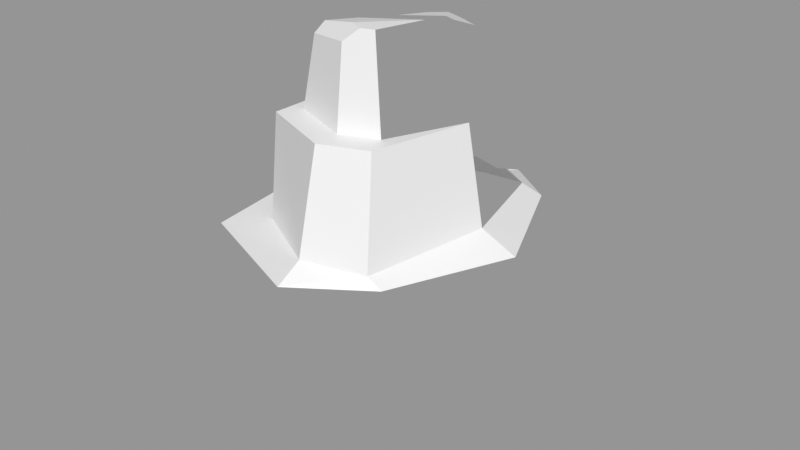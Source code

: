# Source: Rock_Round_l_2C_04.blend  (saved by Blender 3.0.42; exported with 4.5.12 LTS)
import bpy
from mathutils import Matrix  # noqa: F401  (used for matrix-valued properties, if any)

bpy.ops.wm.read_factory_settings(use_empty=True)
scene = bpy.context.scene
scene.name = 'Scene'

# ---- images (referenced by path relative to the original .blend; pixels are not part of the script)
import os
ASSET_DIR = os.environ.get("B2B_ASSET_DIR", "")  # directory of the original .blend (textures are referenced by path, not embedded)
HERE = os.path.dirname(os.path.abspath(__file__))  # packed textures are extracted next to this script under _unpacked/

def load_image(name, relpath, width, height, colorspace="sRGB"):
    """Load a texture the original file referenced (path relative to the .blend, or extracted next to this script)."""
    p = next((c for c in (os.path.join(HERE, relpath), os.path.join(ASSET_DIR, relpath)) if relpath and os.path.exists(c)), "")
    if p:
        img = bpy.data.images.load(p, check_existing=True)
        img.name = name
    else:  # same state as the original file: an image datablock whose file is absent (Cycles renders it pink)
        img = bpy.data.images.new(name, width, height)
        img.source = "FILE"
        img.filepath = "//" + (relpath or name)
    img.colorspace_settings.name = colorspace
    return img
img_rocks_texture_atlas_1024x1024_png = load_image('Rocks_Texture_Atlas_1024x1024.png', 'Rocks_Texture_Atlas_1024x1024.png', 1024, 1024, 'sRGB')

# ---- materials (node trees are filled in below, after node groups)
mat_rocks_057 = bpy.data.materials.new('Rocks.057')
mat_rocks_057.use_transparent_shadow = False
mat_rocks_057.diffuse_color = (1.0, 1.0, 1.0, 1.0)
mat_rocks_057.roughness = 0.69
mat_rocks_057.specular_intensity = 0.0
mat_material_051 = bpy.data.materials.new('Material.051')
mat_material_051.use_transparent_shadow = False
mat_material_051.roughness = 0.5

# ---- material node trees
mat_rocks_057.use_nodes = True; mat_rocks_057.node_tree.nodes.clear()
_N = mat_rocks_057.node_tree.nodes; _L = mat_rocks_057.node_tree.links
n0 = _N.new('ShaderNodeBsdfPrincipled'); n0.name = 'Principled BSDF'; n0.location = (10, 300)
n0.distribution = 'GGX'
n0.subsurface_method = 'RANDOM_WALK_SKIN'
n0.inputs[2].default_value = 0.69
n0.inputs[3].default_value = 1.45
n0.inputs[4].default_value = 0.0
n0.inputs[13].default_value = 0.0
n1 = _N.new('ShaderNodeOutputMaterial'); n1.name = 'Material Output'; n1.location = (300, 300)
n2 = _N.new('ShaderNodeNormalMap'); n2.name = 'Normal Map'; n2.location = (-300, -300)
n2.label = 'Normal/Map'
n3 = _N.new('ShaderNodeTexImage'); n3.name = 'Image Texture'; n3.location = (-300, 600)
n3.image = img_rocks_texture_atlas_1024x1024_png
_L.new(n0.outputs[0], n1.inputs[0])
_L.new(n2.outputs[0], n0.inputs[5])
_L.new(n3.outputs[0], n0.inputs[0])
n1.is_active_output = True
mat_material_051.use_nodes = True; mat_material_051.node_tree.nodes.clear()
_N = mat_material_051.node_tree.nodes; _L = mat_material_051.node_tree.links
n0 = _N.new('ShaderNodeBsdfPrincipled'); n0.name = 'Principled BSDF'; n0.location = (10, 300)
n0.distribution = 'GGX'
n0.subsurface_method = 'RANDOM_WALK_SKIN'
n0.inputs[3].default_value = 1.45
n0.inputs[27].default_value = (0.0, 0.0, 0.0, 1.0)
n0.inputs[28].default_value = 1.0
n1 = _N.new('ShaderNodeOutputMaterial'); n1.name = 'Material Output'; n1.location = (300, 300)
n2 = _N.new('ShaderNodeNormalMap'); n2.name = 'Normal Map'; n2.location = (-300, -300)
n2.label = 'Normal/Map'
n2.inputs[0].default_value = 0.0
_L.new(n0.outputs[0], n1.inputs[0])
_L.new(n2.outputs[0], n0.inputs[5])
n1.is_active_output = True

# ---- meshes
me_rock_round_l_2c_04_002 = bpy.data.meshes.new('Rock_Round_l_2C_04.002')
me_rock_round_l_2c_04_002.from_pydata([(0.0, -0.518, -0.9625), (-0.6903, -0.518, -0.6806), (-0.7967, -0.518, 4.207e-08), (-0.6903, -0.4519, 0.6806), (8.535e-08, -0.3, 0.9625), (0.4287, -0.3, 0.6806), (0.7147, -0.4519, -1.148e-08), (0.4287, -0.518, -0.6806), (-0.6256, 0.613, -0.6024), (-0.7011, 0.613, 3.642e-08), (-0.6256, 0.613, 0.6024), (0.001264, 0.613, 0.8519), (0.3598, 0.613, 0.6024), (0.6194, 0.613, -1.098e-08), (0.3598, 0.613, -0.6024), (0.001264, 0.613, -0.6455), (-0.349, 0.6572, -0.4565), (-0.5515, 0.6383, 2.983e-08), (-0.4737, 0.613, 0.4164), (0.001264, 0.6864, 0.719), (0.2881, 0.6607, 0.607), (0.4352, 0.6962, -8.671e-09), (0.2881, 0.6851, -0.5336), (-0.003144, 1.178, -0.5194), (-0.2849, 1.178, -0.3673), (-0.2504, 1.3, 0.009577), (-0.3186, 1.178, 0.3335), (-0.002938, 1.178, 0.4591), (0.1803, 1.178, 0.3876), (0.2717, 1.3, 0.009577), (0.2277, 1.178, -0.4293), (-0.3853, 1.178, 0.4407), (-0.3748, 1.178, 2.47e-08), (-0.003144, 1.178, 0.5928), (0.2277, 1.178, 0.5027), (0.346, 1.178, -6.276e-09), (0.1224, 1.629, 0.3509), (-0.002594, 1.314, -0.4055), (-0.1592, 1.314, -0.321), (0.1256, 1.314, -0.3555), (-0.1648, 1.314, -0.03868), (0.1914, 1.314, -0.03868), (-0.002521, 1.487, -0.3905), (0.1125, 1.483, -0.346), (0.1611, 1.57, -0.1189), (0.05994, 1.629, 0.3753), (-0.008092, 1.568, 0.4099), (-0.2529, 1.533, 0.3167), (-0.1999, 1.559, 0.09116), (0.1881, 1.628, 0.1131), (-0.1411, 1.503, -0.3143), (-0.1427, 1.536, -0.1082), (0.1183, 1.578, -0.1214), (-0.05218, 1.51, -0.3617), (-0.01753, 1.629, 0.3329), (-0.2328, 1.582, 0.2698), (-0.1709, 0.613, -0.7834), (0.09825, 0.613, -0.7844), (0.000605, 0.2935, -0.9095), (0.001264, 0.613, -0.7301)], [], [(20, 11, 12), (18, 9, 10), (58, 56, 59), (26, 32, 31), (28, 35, 29), (25, 35, 32), (35, 40, 32), (2, 3, 10, 9), (36, 45, 46), (54, 36, 49), (57, 58, 59), (56, 58, 1), (15, 59, 56), (12, 5, 6, 13), (8, 1, 2, 9), (23, 15, 16, 24), (11, 4, 5, 12), (33, 19, 20, 34), (20, 19, 11), (18, 17, 9), (57, 59, 15), (10, 11, 19, 18), (41, 35, 30, 39), (16, 15, 56, 8), (24, 16, 17, 32), (38, 37, 23, 24), (44, 41, 39, 43), (47, 26, 27, 46), (6, 7, 14, 13), (34, 28, 27, 33), (30, 35, 21, 22), (28, 36, 46, 27), (23, 30, 22, 15), (39, 30, 23, 37), (12, 13, 21, 20), (26, 25, 32), (47, 48, 25, 26), (54, 55, 47, 46), (28, 34, 35), (25, 29, 35), (35, 41, 40), (31, 18, 19, 33), (52, 44, 43, 53), (22, 14, 57, 15), (48, 55, 54, 49), (48, 49, 29, 25), (3, 4, 11, 10), (40, 38, 24, 32), (34, 20, 21, 35), (32, 17, 18, 31), (54, 45, 36), (41, 52, 51, 40), (45, 54, 46), (43, 42, 53), (13, 14, 22, 21), (51, 50, 38, 40), (41, 44, 52), (53, 37, 38, 50), (42, 37, 53), (8, 9, 17, 16), (31, 33, 27, 26), (48, 47, 55), (29, 49, 36, 28), (57, 14, 7, 58), (7, 0, 58), (51, 52, 53, 50), (0, 1, 58), (8, 56, 1), (43, 39, 37, 42), (4, 3, 6, 5), (3, 2, 7, 6), (0, 7, 2, 1)])
me_rock_round_l_2c_04_002.polygons.foreach_set('use_smooth', [True] * 72)
me_rock_round_l_2c_04_002.polygons.foreach_set('material_index', [1, 1, 0, 1, 0, 0, 0, 0, 1, 1, 0, 0, 1, 0, 0, 0, 0, 1, 1, 1, 1, 1, 0, 1, 0, 0, 0, 1, 0, 1, 0, 1, 0, 0, 1, 0, 0, 1, 1, 0, 0, 1, 1, 1, 1, 0, 0, 0, 1, 1, 1, 0, 1, 1, 1, 0, 0, 0, 0, 1, 1, 1, 0, 0, 0, 1, 0, 0, 0, 0, 0, 0])
_k = set([(0, 1), (0, 7), (0, 58), (1, 2), (1, 8), (1, 56), (1, 58), (2, 3), (2, 7), (2, 9), (3, 4), (3, 6), (3, 10), (4, 5), (4, 11), (5, 6), (5, 12), (6, 7), (6, 13), (7, 14), (7, 58), (8, 9), (8, 16), (8, 56), (9, 10), (9, 17), (9, 18), (10, 11), (10, 18), (11, 12), (11, 19), (11, 20), (12, 13), (12, 20), (13, 14), (13, 21), (14, 22), (14, 57), (15, 16), (15, 22), (15, 23), (15, 56), (15, 57), (16, 17), (16, 24), (17, 18), (17, 32), (18, 19), (18, 31), (19, 20), (19, 33), (20, 21), (20, 34), (21, 22), (21, 35), (22, 30), (23, 24), (23, 30), (23, 37), (24, 32), (24, 38), (25, 26), (25, 29), (25, 32), (25, 48), (26, 27), (26, 32), (26, 47), (27, 28), (27, 46), (28, 29), (28, 35), (28, 36), (29, 35), (29, 49), (30, 35), (30, 39), (31, 32), (31, 33), (32, 35), (32, 40), (33, 34), (34, 35), (35, 41), (36, 45), (36, 49), (37, 38), (37, 39), (37, 42), (38, 40), (38, 50), (39, 41), (39, 43), (40, 41), (40, 51), (41, 44), (42, 43), (42, 53), (43, 44), (44, 52), (45, 46), (45, 54), (46, 47), (47, 48), (47, 55), (48, 49), (48, 55), (49, 54), (50, 51), (50, 53), (51, 52), (52, 53), (54, 55), (56, 58), (56, 59), (57, 58), (57, 59), (58, 59)])
me_rock_round_l_2c_04_002.attributes.new('sharp_edge', 'BOOLEAN', 'EDGE').data.foreach_set('value', [ (min(e.vertices), max(e.vertices)) in _k for e in me_rock_round_l_2c_04_002.edges])
_uv = me_rock_round_l_2c_04_002.uv_layers.new(name='UVMap')
_uv.uv.foreach_set('vector', [14.76, 2.78, 14.68, 2.81, 14.77, 2.76, 14.73, 2.957, 14.8, 3.048, 14.67, 2.97, 9.606, 14.51, 9.541, 14.45, 9.578, 14.43, 15.08, 2.518, 15.04, 2.586, 15.08, 2.489, 9.028, 15.37, 9.127, 15.37, 9.119, 15.4, 9.211, 15.49, 9.127, 15.37, 9.253, 15.49, 8.83, 14.89, 8.786, 15.01, 8.726, 15.04, 9.328, 14.76, 9.166, 14.77, 9.149, 14.52, 9.29, 14.5, 9.025, 15.48, 9.01, 15.48, 8.991, 15.46, 15.1, 2.668, 15.12, 2.649, 15.16, 2.691, 8.515, 14.45, 8.461, 14.51, 8.494, 14.43, 9.541, 14.45, 9.606, 14.51, 9.487, 14.74, 15.01, 2.955, 15.03, 2.963, 15.02, 3.006, 8.889, 14.52, 8.871, 14.73, 8.695, 14.74, 8.737, 14.5, 9.43, 14.48, 9.487, 14.74, 9.328, 14.76, 9.29, 14.5, 8.983, 14.9, 9.031, 14.78, 9.106, 14.83, 9.044, 14.93, 8.991, 14.53, 8.99, 14.74, 8.871, 14.73, 8.889, 14.52, 8.654, 14.91, 8.614, 14.79, 8.682, 14.77, 8.71, 14.89, 14.76, 2.78, 14.71, 2.827, 14.68, 2.81, 14.73, 2.957, 14.81, 3.014, 14.8, 3.048, 15.05, 2.945, 15.03, 2.963, 15.01, 2.955, 14.67, 2.97, 14.68, 2.81, 14.71, 2.827, 14.73, 2.957, 8.84, 14.94, 8.83, 14.89, 8.933, 14.89, 8.931, 14.93, 14.93, 3.014, 15.01, 2.955, 15.02, 3.006, 14.94, 3.089, 9.044, 14.93, 9.106, 14.83, 9.199, 14.9, 9.109, 14.99, 9.011, 14.96, 8.969, 14.94, 8.983, 14.9, 9.044, 14.93, 8.878, 15.0, 8.84, 14.94, 8.931, 14.93, 8.927, 14.97, 8.93, 15.47, 8.905, 15.39, 8.983, 15.37, 8.991, 15.46, 8.695, 14.74, 8.522, 14.72, 8.587, 14.47, 8.737, 14.5, 15.22, 2.529, 15.2, 2.55, 15.16, 2.518, 15.18, 2.489, 8.933, 14.89, 8.83, 14.89, 8.829, 14.77, 8.958, 14.77, 9.028, 15.37, 9.025, 15.48, 8.991, 15.46, 8.983, 15.37, 8.983, 14.9, 8.933, 14.89, 8.958, 14.77, 9.031, 14.78, 8.931, 14.93, 8.933, 14.89, 8.983, 14.9, 8.969, 14.94, 14.77, 2.76, 14.92, 2.76, 14.91, 2.804, 14.76, 2.78, 8.905, 15.39, 8.845, 15.44, 8.829, 15.4, 8.93, 15.47, 8.883, 15.49, 8.845, 15.44, 8.905, 15.39, 15.1, 2.668, 15.06, 2.705, 15.04, 2.696, 15.08, 2.649, 15.2, 2.55, 15.22, 2.529, 15.2, 2.648, 9.211, 15.49, 9.119, 15.4, 9.127, 15.37, 8.83, 14.89, 8.84, 14.94, 8.786, 15.01, 8.566, 14.95, 8.489, 14.84, 8.614, 14.79, 8.654, 14.91, 15.11, 2.761, 15.12, 2.76, 15.11, 2.818, 15.07, 2.819, 15.0, 2.883, 15.03, 2.871, 15.05, 2.945, 15.01, 2.955, 15.08, 2.74, 15.06, 2.705, 15.1, 2.668, 15.16, 2.691, 9.161, 15.53, 9.082, 15.48, 9.119, 15.4, 9.211, 15.49, 9.166, 14.77, 8.99, 14.74, 8.991, 14.53, 9.149, 14.52, 9.054, 15.02, 9.011, 14.96, 9.044, 14.93, 9.109, 14.99, 8.71, 14.89, 8.682, 14.77, 8.829, 14.77, 8.83, 14.89, 8.48, 15.0, 8.406, 14.89, 8.489, 14.84, 8.566, 14.95, 15.1, 2.668, 15.11, 2.651, 15.12, 2.649, 8.84, 14.94, 8.872, 15.0, 8.828, 15.04, 8.786, 15.01, 15.11, 2.651, 15.1, 2.668, 15.08, 2.649, 15.11, 2.818, 15.08, 2.827, 15.07, 2.819, 14.92, 2.76, 15.03, 2.871, 15.0, 2.883, 14.91, 2.804, 9.009, 15.04, 8.982, 15.0, 9.011, 14.96, 9.054, 15.02, 8.84, 14.94, 8.878, 15.0, 8.872, 15.0, 8.963, 14.99, 8.969, 14.94, 9.011, 14.96, 8.982, 15.0, 8.953, 14.98, 8.969, 14.94, 8.963, 14.99, 14.94, 3.089, 14.8, 3.048, 14.81, 3.014, 14.93, 3.014, 15.08, 2.489, 15.18, 2.489, 15.16, 2.518, 15.08, 2.518, 8.883, 15.49, 8.93, 15.47, 8.924, 15.48, 9.119, 15.4, 9.082, 15.48, 9.025, 15.48, 9.028, 15.37, 8.515, 14.45, 8.587, 14.47, 8.522, 14.72, 8.461, 14.51, 8.522, 14.72, 8.406, 14.69, 8.461, 14.51, 15.05, 2.76, 15.11, 2.761, 15.07, 2.819, 15.05, 2.809, 9.656, 14.7, 9.487, 14.74, 9.606, 14.51, 9.43, 14.48, 9.541, 14.45, 9.487, 14.74, 8.927, 14.97, 8.931, 14.93, 8.969, 14.94, 8.953, 14.98, 8.406, 15.17, 8.535, 15.04, 8.554, 15.41, 8.428, 15.28, 8.535, 15.04, 8.692, 15.08, 8.727, 15.41, 8.554, 15.41, 8.827, 15.34, 8.727, 15.41, 8.692, 15.08, 8.829, 15.17])
me_rock_round_l_2c_04_002.materials.append(mat_rocks_057)
me_rock_round_l_2c_04_002.materials.append(mat_material_051)
me_rock_round_l_2c_04_002.use_remesh_fix_poles = True
me_rock_round_l_2c_04_002.use_remesh_preserve_attributes = False
me_rock_round_l_2c_04_002.update()
me_rock_round_l_2c_04_002.normals_split_custom_set([tuple(v) for v in zip(*[iter([0.4503, 0.6153, 0.647, 0.4503, 0.6153, 0.647, 0.4503, 0.6153, 0.647, 0.0, 1.0, 1.412e-07, 0.0, 1.0, 1.412e-07, 0.0, 1.0, 1.412e-07, 0.2607, 0.4723, -0.842, 0.2607, 0.4723, -0.842, 0.2607, 0.4723, -0.842, 0.0, 1.0, -1.912e-07, 0.0, 1.0, -3.294e-07, 0.0, 1.0, -9.112e-08, 0.8134, 0.4664, 0.3476, 0.8134, 0.4664, 0.3476, 0.8134, 0.4664, 0.3476, -4.267e-08, 0.07804, -0.997, -3.628e-08, 0.07804, -0.997, -4.343e-08, 0.07804, -0.997, 3.42e-08, 0.2728, 0.9621, 4.367e-08, 0.2728, 0.9621, 4.557e-08, 0.2728, 0.9621, -0.9877, 0.07697, 0.1361, -0.9877, 0.07697, 0.1361, -0.9877, 0.07697, 0.1361, -0.9877, 0.07697, 0.1361, 0.3609, 0.1214, 0.9247, 0.3609, 0.1214, 0.9247, 0.3609, 0.1214, 0.9247, 9.983e-05, 1.0, -0.0007752, 0.0001146, 1.0, -0.0008898, 0.0004811, 1.0, -0.003732, -0.4389, 0.4407, -0.783, -0.4389, 0.4407, -0.783, -0.4389, 0.4407, -0.783, -0.4352, 0.1187, -0.8925, -0.4352, 0.1187, -0.8925, -0.4352, 0.1187, -0.8925, 0.0, 1.0, -1.48e-07, 0.0, 1.0, -1.925e-07, 0.0, 1.0, 0.0, 0.9202, 0.09143, 0.3805, 0.9202, 0.09143, 0.3805, 0.9202, 0.09143, 0.3805, 0.9202, 0.09143, 0.3805, -0.9873, 0.07483, -0.14, -0.9873, 0.07483, -0.14, -0.9873, 0.07483, -0.14, -0.9873, 0.07483, -0.14, -0.455, 0.1973, -0.8684, -0.455, 0.1973, -0.8684, -0.455, 0.1973, -0.8684, -0.455, 0.1973, -0.8684, 0.5564, 0.1058, 0.8242, 0.5564, 0.1058, 0.8242, 0.5564, 0.1058, 0.8242, 0.5564, 0.1058, 0.8242, 0.3638, 0.2296, 0.9027, 0.3638, 0.2296, 0.9027, 0.3638, 0.2296, 0.9027, 0.3638, 0.2296, 0.9027, 0.2579, 0.8461, 0.4666, 0.2579, 0.8461, 0.4666, 0.2579, 0.8461, 0.4666, -0.1661, 0.9819, 0.09068, -0.1661, 0.9819, 0.09068, -0.1661, 0.9819, 0.09068, 0.0, 1.0, -3.656e-07, 0.0, 1.0, -1.925e-07, 0.0, 1.0, -1.48e-07, -0.1434, 0.9772, 0.1564, -0.1434, 0.9772, 0.1564, -0.1434, 0.9772, 0.1564, -0.1434, 0.9772, 0.1564, 0.7059, 0.6866, -0.1741, 0.7059, 0.6866, -0.1741, 0.7059, 0.6866, -0.1741, 0.7059, 0.6866, -0.1741, -0.009567, 0.9902, -0.1391, -0.009567, 0.9902, -0.1391, -0.009567, 0.9902, -0.1391, -0.009567, 0.9902, -0.1391, -0.9176, 0.2353, -0.3203, -0.9176, 0.2353, -0.3203, -0.9176, 0.2353, -0.3203, -0.9176, 0.2353, -0.3203, -0.3825, 0.593, -0.7085, -0.3825, 0.593, -0.7085, -0.3825, 0.593, -0.7085, -0.3825, 0.593, -0.7085, 0.9745, 0.06365, -0.2152, 0.9745, 0.06365, -0.2152, 0.9745, 0.06365, -0.2152, 0.9745, 0.06365, -0.2152, -0.3675, 0.1116, 0.9233, -0.3675, 0.1116, 0.9233, -0.3675, 0.1116, 0.9233, -0.3675, 0.1116, 0.9233, 0.9156, 0.08247, -0.3936, 0.9156, 0.08247, -0.3936, 0.9156, 0.08247, -0.3936, 0.9156, 0.08247, -0.3936, 0.0, 1.0, -7.44e-08, 0.0, 1.0, -4.203e-08, 0.0, 1.0, -5.203e-08, 0.0, 1.0, -5.215e-08, 0.9488, 0.1739, -0.2635, 0.9488, 0.1739, -0.2635, 0.9488, 0.1739, -0.2635, 0.9488, 0.1739, -0.2635, 0.3609, 0.1214, 0.9247, 0.3609, 0.1214, 0.9247, 0.3609, 0.1214, 0.9247, 0.3609, 0.1214, 0.9247, 0.328, 0.2203, -0.9187, 0.328, 0.2203, -0.9187, 0.328, 0.2203, -0.9187, 0.328, 0.2203, -0.9187, 0.2873, 0.6132, -0.7359, 0.2873, 0.6132, -0.7359, 0.2873, 0.6132, -0.7359, 0.2873, 0.6132, -0.7359, 0.4504, 0.8751, 0.1772, 0.4504, 0.8751, 0.1772, 0.4504, 0.8751, 0.1772, 0.4504, 0.8751, 0.1772, -0.7009, 0.7034, 0.1182, -0.7009, 0.7034, 0.1182, -0.7009, 0.7034, 0.1182, -0.9668, 0.1999, -0.1591, -0.9668, 0.1999, -0.1591, -0.9668, 0.1999, -0.1591, -0.9668, 0.1999, -0.1591, -0.3355, 0.7155, 0.6128, -0.3355, 0.7155, 0.6128, -0.3355, 0.7155, 0.6128, -0.3355, 0.7155, 0.6128, 0.0, 1.0, -4.203e-08, 0.0, 1.0, -7.44e-08, 0.0, 1.0, 0.0, -4.267e-08, 0.07804, -0.997, -3.452e-08, 0.07804, -0.997, -3.628e-08, 0.07804, -0.997, 3.42e-08, 0.2728, 0.9621, 2.767e-08, 0.2728, 0.9621, 4.367e-08, 0.2728, 0.9621, -0.4732, 0.1218, 0.8725, -0.4732, 0.1218, 0.8725, -0.4732, 0.1218, 0.8725, -0.4732, 0.1218, 0.8725, 0.188, 0.9017, -0.3893, 0.188, 0.9017, -0.3893, 0.188, 0.9017, -0.3893, 0.188, 0.9017, -0.3893, 0.03621, 0.9529, -0.301, 0.03621, 0.9529, -0.301, 0.03621, 0.9529, -0.301, 0.03621, 0.9529, -0.301, -0.1655, 0.9733, -0.1589, -0.1655, 0.9733, -0.1589, -0.1655, 0.9733, -0.1589, -0.1655, 0.9733, -0.1589, -2.65e-08, 0.3009, -0.9537, -2.65e-08, 0.3009, -0.9537, -2.65e-08, 0.3009, -0.9537, -2.65e-08, 0.3009, -0.9537, -0.3822, 0.1004, 0.9186, -0.3822, 0.1004, 0.9186, -0.3822, 0.1004, 0.9186, -0.3822, 0.1004, 0.9186, -0.6266, 0.7739, -0.0921, -0.6266, 0.7739, -0.0921, -0.6266, 0.7739, -0.0921, -0.6266, 0.7739, -0.0921, 0.9575, 0.1679, 0.2344, 0.9575, 0.1679, 0.2344, 0.9575, 0.1679, 0.2344, 0.9575, 0.1679, 0.2344, -0.9694, 0.2309, 0.08296, -0.9694, 0.2309, 0.08296, -0.9694, 0.2309, 0.08296, -0.9694, 0.2309, 0.08296, 9.983e-05, 1.0, -0.0007752, 0.0, 1.0, 0.0, 0.0001146, 1.0, -0.0008898, 1.102e-07, 0.2991, 0.9542, 2.298e-07, 0.2991, 0.9542, 7.065e-08, 0.2991, 0.9542, 7.065e-08, 0.2991, 0.9542, -0.3355, 0.7155, 0.6128, -0.3355, 0.7155, 0.6128, -0.3355, 0.7155, 0.6128, 0.188, 0.9017, -0.3893, 0.188, 0.9017, -0.3893, 0.188, 0.9017, -0.3893, 0.4747, 0.8619, -0.1784, 0.4747, 0.8619, -0.1784, 0.4747, 0.8619, -0.1784, 0.4747, 0.8619, -0.1784, -0.9953, 0.0942, -0.02128, -0.9953, 0.0942, -0.02128, -0.9953, 0.0942, -0.02128, -0.9953, 0.0942, -0.02128, 1.102e-07, 0.2991, 0.9542, 4.654e-07, 0.2991, 0.9542, 2.298e-07, 0.2991, 0.9542, -0.4736, 0.07649, -0.8774, -0.4736, 0.07649, -0.8774, -0.4736, 0.07649, -0.8774, -0.4736, 0.07649, -0.8774, -0.4736, 0.07649, -0.8774, -0.4736, 0.07649, -0.8774, -0.4736, 0.07649, -0.8774, -0.1533, 0.9879, -0.02263, -0.1533, 0.9879, -0.02263, -0.1533, 0.9879, -0.02263, -0.1533, 0.9879, -0.02263, 0.0, 1.0, -9.112e-08, 0.0, 1.0, -5.215e-08, 0.0, 1.0, -5.203e-08, 0.0, 1.0, -1.912e-07, -0.9591, 0.198, -0.2023, -0.9591, 0.198, -0.2023, -0.9591, 0.198, -0.2023, 0.9507, 0.1493, 0.272, 0.9507, 0.1493, 0.272, 0.9507, 0.1493, 0.272, 0.9507, 0.1493, 0.272, 0.5937, 0.1001, -0.7984, 0.5937, 0.1001, -0.7984, 0.5937, 0.1001, -0.7984, 0.5937, 0.1001, -0.7984, 0.5486, 0.05399, -0.8343, 0.5486, 0.05399, -0.8343, 0.5486, 0.05399, -0.8343, -0.1655, 0.9733, -0.1589, -0.1655, 0.9733, -0.1589, -0.1655, 0.9733, -0.1589, -0.1655, 0.9733, -0.1589, -0.3774, 0.06053, -0.9241, -0.3774, 0.06053, -0.9241, -0.3774, 0.06053, -0.9241, -0.3685, 0.08505, -0.9257, -0.3685, 0.08505, -0.9257, -0.3685, 0.08505, -0.9257, 0.3625, 0.08058, -0.9285, 0.3625, 0.08058, -0.9285, 0.3625, 0.08058, -0.9285, 0.3625, 0.08058, -0.9285, 0.1303, -0.9599, 0.2482, 0.1303, -0.9599, 0.2482, 0.1303, -0.9599, 0.2482, 0.1303, -0.9599, 0.2482, 0.04356, -0.9955, 0.08418, 0.04356, -0.9955, 0.08418, 0.04356, -0.9955, 0.08418, 0.04356, -0.9955, 0.08418, 0.0, -1.0, 1.384e-08, 0.0, -1.0, 1.384e-08, 0.0, -1.0, 1.384e-08, 0.0, -1.0, 1.384e-08])] * 3)])

# ---- objects
ob_rock_round_l_2c_04 = bpy.data.objects.new('Rock_Round_l_2C_04', me_rock_round_l_2c_04_002)

# ---- transforms, parenting, visibility, modifiers, constraints
ob_rock_round_l_2c_04.location = (0.0, 0.0, 0.0)
ob_rock_round_l_2c_04.rotation_euler = (1.571, -0.0, 0.0)
ob_rock_round_l_2c_04.scale = (0.25, 0.25, 0.25)
ob_rock_round_l_2c_04.color = (0.8, 0.8, 0.8, 1.0)

# ---- collection membership
scene.collection.objects.link(ob_rock_round_l_2c_04)

# ---- scene / render settings (as saved in the file)
scene.frame_start = 1; scene.frame_end = 250; scene.frame_set(1)
scene.render.engine = 'BLENDER_EEVEE_NEXT'
scene.cycles.sampling_pattern = 'TABULATED_SOBOL'
scene.cycles.use_light_tree = False
scene.view_settings.view_transform = 'Standard'
bpy.context.view_layer.update()

# ---- added for rendering (the .blend has no active camera and no usable light): camera, sun + grey world if the file has none
cam_auto = bpy.data.cameras.new('AutoCamera')
cam_auto.lens = 50.0
cam_auto.sensor_width = 36.0
cam_auto.clip_end = 1000.0
ob_auto_camera = bpy.data.objects.new('AutoCamera', cam_auto)
scene.collection.objects.link(ob_auto_camera)
ob_auto_camera.location = (0.74285, -0.903729, 0.741405)
ob_auto_camera.rotation_euler = (1.09748, -7.21219e-08, 0.694738)
scene.camera = ob_auto_camera
light_auto_sun = bpy.data.lights.new('AutoSun', 'SUN')
light_auto_sun.energy = 3.0
light_auto_sun.angle = 0.0523599
ob_auto_sun = bpy.data.objects.new('AutoSun', light_auto_sun)
scene.collection.objects.link(ob_auto_sun)
ob_auto_sun.rotation_euler = (0.872665, 0.174533, 0.523599)
if scene.world is None:
    world_auto = bpy.data.worlds.new('AutoWorld')
    world_auto.color = (0.3, 0.3, 0.3)
    scene.world = world_auto
bpy.context.view_layer.update()
